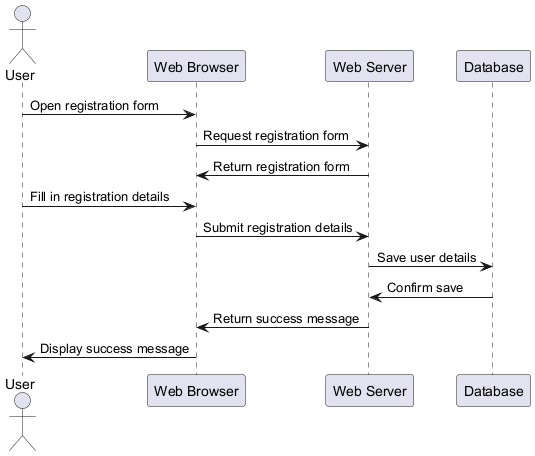

The diagram above was rendered by PlantUML. Its source (embedded in the PNG):
@startuml
actor User
participant "Web Browser" as Browser
participant "Web Server" as Server
participant "Database" as Database

User -> Browser: Open registration form
Browser -> Server: Request registration form
Server -> Browser: Return registration form

User -> Browser: Fill in registration details
Browser -> Server: Submit registration details
Server -> Database: Save user details
Database -> Server: Confirm save
Server -> Browser: Return success message
Browser -> User: Display success message
@enduml